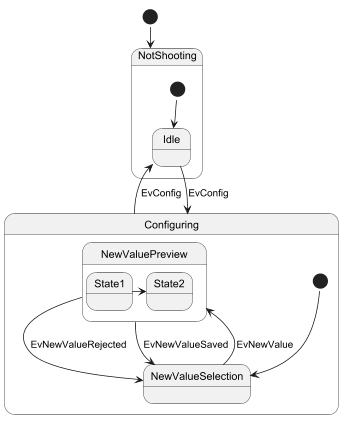

The diagram above was rendered by PlantUML. Its source (embedded in the PNG):
@startuml
scale 350 width
[*] --> NotShooting
state NotShooting {
  [*] --> Idle
  Idle --> Configuring : EvConfig
  Configuring --> Idle : EvConfig
}
state Configuring {
  [*] --> NewValueSelection
  NewValueSelection --> NewValuePreview : EvNewValue
  NewValuePreview --> NewValueSelection : EvNewValueRejected
  NewValuePreview --> NewValueSelection : EvNewValueSaved
  state NewValuePreview {
    State1 -> State2
  }
}
@enduml